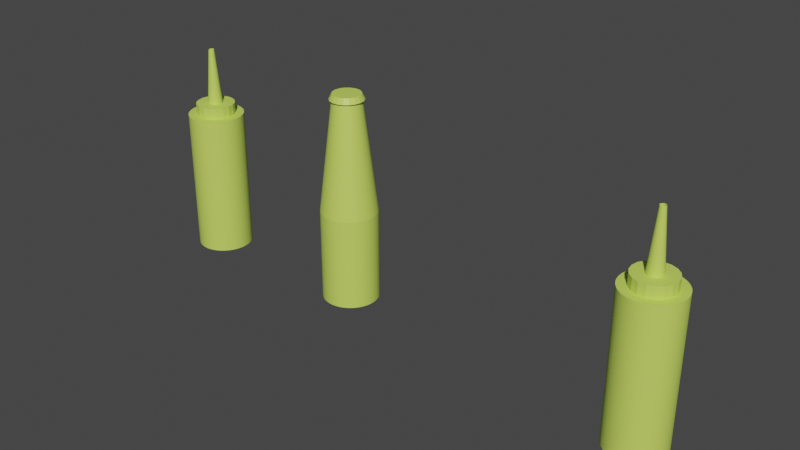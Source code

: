 # Source: kecap.blend  (saved by Blender 3.3.6; exported with 4.5.12 LTS)
import bpy
from mathutils import Matrix  # noqa: F401  (used for matrix-valued properties, if any)

bpy.ops.wm.read_factory_settings(use_empty=True)
scene = bpy.context.scene
scene.name = 'Scene'

# ---- collections
col_collection = bpy.data.collections.new('Collection'); scene.collection.children.link(col_collection)

# ---- materials (node trees are filled in below, after node groups)
mat_botol = bpy.data.materials.new('botol')
mat_botol.use_transparent_shadow = False
mat_botol.diffuse_color = (0.05537, 0.477, 0.07418, 0.9762)
mat_ttp = bpy.data.materials.new('ttp')
mat_ttp.use_transparent_shadow = False
mat_ttp.diffuse_color = (0.4639, 0.4249, 0.477, 1.0)
mat_kecap = bpy.data.materials.new('kecap')
mat_kecap.use_transparent_shadow = False
mat_kecap.diffuse_color = (0.1441, 0.1804, 0.8, 1.0)
mat_plastik = bpy.data.materials.new('plastik')
mat_plastik.use_transparent_shadow = False
mat_plastik.diffuse_color = (0.8, 0.03492, 0.0, 1.0)

# ---- node groups
ng_geometry_nodes = bpy.data.node_groups.new('Geometry Nodes', 'GeometryNodeTree')
_s = ng_geometry_nodes.interface.new_socket(name='Geometry', in_out='OUTPUT', socket_type='NodeSocketGeometry')
_s = ng_geometry_nodes.interface.new_socket(name='Geometry', in_out='INPUT', socket_type='NodeSocketGeometry')
ng_geometry_nodes.is_modifier = True
_N = ng_geometry_nodes.nodes; _L = ng_geometry_nodes.links
n0 = _N.new('GeometryNodeStoreNamedAttribute'); n0.name = 'Store Named Attribute.006'; n0.location = (-454, -62)
n0.data_type = 'FLOAT_VECTOR'
n0.domain = 'CORNER'
n0.inputs[2].default_value = 'uv_map'
n1 = _N.new('GeometryNodeStoreNamedAttribute'); n1.name = 'Store Named Attribute.005'; n1.location = (-638, 3)
n1.data_type = 'FLOAT_VECTOR'
n1.domain = 'CORNER'
n1.inputs[2].default_value = 'UVMap'
n2 = _N.new('GeometryNodeStoreNamedAttribute'); n2.name = 'Store Named Attribute.004'; n2.location = (-797, 61)
n2.data_type = 'FLOAT_VECTOR'
n2.domain = 'CORNER'
n2.inputs[2].default_value = 'uv_map'
n3 = _N.new('GeometryNodeStoreNamedAttribute'); n3.name = 'Store Named Attribute.003'; n3.location = (-969, 122)
n3.data_type = 'FLOAT_VECTOR'
n3.domain = 'CORNER'
n3.inputs[2].default_value = 'uv_map'
n4 = _N.new('GeometryNodeStoreNamedAttribute'); n4.name = 'Store Named Attribute.002'; n4.location = (-1130, 192)
n4.data_type = 'FLOAT_VECTOR'
n4.domain = 'CORNER'
n4.inputs[2].default_value = 'uv_map'
n5 = _N.new('GeometryNodeStoreNamedAttribute'); n5.name = 'Store Named Attribute.001'; n5.location = (-1289, 271)
n5.data_type = 'FLOAT_VECTOR'
n5.domain = 'CORNER'
n5.inputs[2].default_value = 'uv_map'
n6 = _N.new('GeometryNodeStoreNamedAttribute'); n6.name = 'Store Named Attribute'; n6.location = (-1468, 523)
n6.data_type = 'FLOAT_VECTOR'
n6.domain = 'CORNER'
n6.inputs[2].default_value = 'uv_map'
n7 = _N.new('GeometryNodeMeshCone'); n7.name = 'Cone'; n7.location = (-1493, 523)
n7.fill_type = 'NONE'
n7.inputs[0].default_value = 512
n7.inputs[3].default_value = 1.0
n7.inputs[5].default_value = 3.1
n8 = _N.new('GeometryNodeSetPosition'); n8.name = 'Set Position.003'; n8.location = (-1318, 492)
n8.inputs[3].default_value = (0.0, 0.0, 0.3)
n9 = _N.new('GeometryNodeMeshCone'); n9.name = 'Cone.001'; n9.location = (-1314, 271)
n9.fill_type = 'NONE'
n9.inputs[0].default_value = 512
n9.inputs[3].default_value = 0.5
n9.inputs[5].default_value = 4.1
n10 = _N.new('GeometryNodeSetPosition'); n10.name = 'Set Position'; n10.location = (-1156, 413)
n10.inputs[3].default_value = (0.0, 0.0, 3.4)
n11 = _N.new('GeometryNodeJoinGeometry'); n11.name = 'Join Geometry.002'; n11.location = (2076, -373)
n12 = _N.new('NodeGroupOutput'); n12.name = 'Group Output'; n12.location = (2600, -120)
n13 = _N.new('GeometryNodeMeshCone'); n13.name = 'Cone.004'; n13.location = (-1155, 192)
n13.fill_type = 'NONE'
n13.inputs[0].default_value = 512
n13.inputs[3].default_value = 0.6
n13.inputs[4].default_value = 0.8
n13.inputs[5].default_value = 0.2
n14 = _N.new('GeometryNodeSetPosition'); n14.name = 'Set Position.005'; n14.location = (-985, 346)
n14.inputs[3].default_value = (0.0, 0.0, 0.1)
n15 = _N.new('GeometryNodeMeshCone'); n15.name = 'Cone.005'; n15.location = (-994, 122)
n15.fill_type = 'NONE'
n15.inputs[0].default_value = 512
n15.inputs[3].default_value = 1.0
n15.inputs[4].default_value = 0.8
n15.inputs[5].default_value = 1.49e-08
n16 = _N.new('GeometryNodeSetPosition'); n16.name = 'Set Position.006'; n16.location = (-825, 282)
n16.inputs[3].default_value = (0.0, 0.0, 0.1)
n17 = _N.new('GeometryNodeMeshCone'); n17.name = 'Cone.006'; n17.location = (-822, 61)
n17.fill_type = 'NONE'
n17.inputs[0].default_value = 512
n17.inputs[3].default_value = 1.0
n17.inputs[5].default_value = 0.2
n18 = _N.new('GeometryNodeSetPosition'); n18.name = 'Set Position.007'; n18.location = (-658, 224)
n18.inputs[3].default_value = (0.0, 0.0, 0.1)
n19 = _N.new('GeometryNodeMeshIcoSphere'); n19.name = 'Ico Sphere'; n19.location = (-663, 3)
n19.inputs[0].default_value = 0.2
n19.inputs[1].default_value = 7
n20 = _N.new('GeometryNodeSetPosition'); n20.name = 'Set Position.008'; n20.location = (-486, 161)
n20.inputs[3].default_value = (0.0, 0.0, 0.4)
n21 = _N.new('GeometryNodeMeshCone'); n21.name = 'Cone.002'; n21.location = (-479, -62)
n21.inputs[0].default_value = 18
n21.inputs[3].default_value = 0.5
n21.inputs[4].default_value = 0.6
n21.inputs[5].default_value = 0.2
n22 = _N.new('GeometryNodeSetPosition'); n22.name = 'Set Position.001'; n22.location = (-298, 120)
n22.inputs[3].default_value = (0.0, 0.0, 7.4)
n23 = _N.new('GeometryNodeJoinGeometry'); n23.name = 'Join Geometry'; n23.location = (-111, 238)
n24 = _N.new('GeometryNodeJoinGeometry'); n24.name = 'Join Geometry.004'; n24.location = (323, 186)
n25 = _N.new('GeometryNodeSetPosition'); n25.name = 'Set Position.002'; n25.location = (549, 194)
n26 = _N.new('GeometryNodeSetMaterial'); n26.name = 'Set Material.001'; n26.location = (52, 262)
n26.inputs[2].default_value = mat_botol
n27 = _N.new('GeometryNodeSetMaterial'); n27.name = 'Set Material.003'; n27.location = (22, 120)
n27.inputs[2].default_value = mat_ttp
_L.new(n8.outputs[0], n23.inputs[0])
_L.new(n10.outputs[0], n23.inputs[0])
_L.new(n5.outputs[0], n10.inputs[0])
_L.new(n0.outputs[0], n22.inputs[0])
_L.new(n24.outputs[0], n25.inputs[0])
_L.new(n6.outputs[0], n8.inputs[0])
_L.new(n4.outputs[0], n14.inputs[0])
_L.new(n14.outputs[0], n23.inputs[0])
_L.new(n3.outputs[0], n16.inputs[0])
_L.new(n16.outputs[0], n23.inputs[0])
_L.new(n2.outputs[0], n18.inputs[0])
_L.new(n18.outputs[0], n23.inputs[0])
_L.new(n1.outputs[0], n20.inputs[0])
_L.new(n20.outputs[0], n23.inputs[0])
_L.new(n11.outputs[0], n12.inputs[0])
_L.new(n25.outputs[0], n11.inputs[0])
_L.new(n23.outputs[0], n26.inputs[0])
_L.new(n26.outputs[0], n24.inputs[0])
_L.new(n27.outputs[0], n24.inputs[0])
_L.new(n22.outputs[0], n27.inputs[0])
_L.new(n7.outputs[0], n6.inputs[0])
_L.new(n7.outputs[4], n6.inputs[3])
_L.new(n9.outputs[0], n5.inputs[0])
_L.new(n9.outputs[4], n5.inputs[3])
_L.new(n13.outputs[0], n4.inputs[0])
_L.new(n13.outputs[4], n4.inputs[3])
_L.new(n15.outputs[0], n3.inputs[0])
_L.new(n15.outputs[4], n3.inputs[3])
_L.new(n17.outputs[0], n2.inputs[0])
_L.new(n17.outputs[4], n2.inputs[3])
_L.new(n19.outputs[0], n1.inputs[0])
_L.new(n19.outputs[1], n1.inputs[3])
_L.new(n21.outputs[0], n0.inputs[0])
_L.new(n21.outputs[4], n0.inputs[3])
n12.is_active_output = True
ng_geometry_nodes_001 = bpy.data.node_groups.new('Geometry Nodes.001', 'GeometryNodeTree')
_s = ng_geometry_nodes_001.interface.new_socket(name='Geometry', in_out='OUTPUT', socket_type='NodeSocketGeometry')
_s = ng_geometry_nodes_001.interface.new_socket(name='Geometry', in_out='INPUT', socket_type='NodeSocketGeometry')
ng_geometry_nodes_001.is_modifier = True
_N = ng_geometry_nodes_001.nodes; _L = ng_geometry_nodes_001.links
n0 = _N.new('GeometryNodeStoreNamedAttribute'); n0.name = 'Store Named Attribute.006'; n0.location = (-2973, 246)
n0.data_type = 'FLOAT_VECTOR'
n0.domain = 'CORNER'
n0.inputs[2].default_value = 'uv_map'
n1 = _N.new('GeometryNodeStoreNamedAttribute'); n1.name = 'Store Named Attribute.005'; n1.location = (-2793, -6)
n1.data_type = 'FLOAT_VECTOR'
n1.domain = 'CORNER'
n1.inputs[2].default_value = 'uv_map'
n2 = _N.new('GeometryNodeStoreNamedAttribute'); n2.name = 'Store Named Attribute.004'; n2.location = (-1969, -339)
n2.data_type = 'FLOAT_VECTOR'
n2.domain = 'CORNER'
n2.inputs[2].default_value = 'UVMap'
n3 = _N.new('GeometryNodeStoreNamedAttribute'); n3.name = 'Store Named Attribute.003'; n3.location = (-2128, -281)
n3.data_type = 'FLOAT_VECTOR'
n3.domain = 'CORNER'
n3.inputs[2].default_value = 'uv_map'
n4 = _N.new('GeometryNodeStoreNamedAttribute'); n4.name = 'Store Named Attribute.002'; n4.location = (-2300, -220)
n4.data_type = 'FLOAT_VECTOR'
n4.domain = 'CORNER'
n4.inputs[2].default_value = 'uv_map'
n5 = _N.new('GeometryNodeStoreNamedAttribute'); n5.name = 'Store Named Attribute.001'; n5.location = (-2630, -60)
n5.data_type = 'FLOAT_VECTOR'
n5.domain = 'CORNER'
n5.inputs[2].default_value = 'uv_map'
n6 = _N.new('GeometryNodeStoreNamedAttribute'); n6.name = 'Store Named Attribute'; n6.location = (-2461, -150)
n6.data_type = 'FLOAT_VECTOR'
n6.domain = 'CORNER'
n6.inputs[2].default_value = 'uv_map'
n7 = _N.new('NodeGroupOutput'); n7.name = 'Group Output'; n7.location = (200, 0)
n8 = _N.new('GeometryNodeSetPosition'); n8.name = 'Set Position.017'; n8.location = (-2823, 214)
n8.inputs[3].default_value = (0.0, 0.0, 0.3)
n9 = _N.new('GeometryNodeMeshCone'); n9.name = 'Cone.016'; n9.location = (-2486, -150)
n9.fill_type = 'NONE'
n9.inputs[0].default_value = 512
n9.inputs[3].default_value = 0.6
n9.inputs[4].default_value = 0.8
n9.inputs[5].default_value = 0.2
n10 = _N.new('GeometryNodeMeshCone'); n10.name = 'Cone.015'; n10.location = (-2655, -60)
n10.fill_type = 'NONE'
n10.inputs[0].default_value = 500
n10.inputs[3].default_value = 0.1
n10.inputs[4].default_value = 0.3
n10.inputs[5].default_value = 2.4
n11 = _N.new('GeometryNodeMeshCone'); n11.name = 'Cone.017'; n11.location = (-2325, -220)
n11.fill_type = 'NONE'
n11.inputs[0].default_value = 512
n11.inputs[3].default_value = 1.0
n11.inputs[4].default_value = 0.8
n11.inputs[5].default_value = 1.49e-08
n12 = _N.new('GeometryNodeSetPosition'); n12.name = 'Set Position.019'; n12.location = (-720, -118)
n12.inputs[3].default_value = (4.0, 0.0, 0.0)
n13 = _N.new('GeometryNodeSetPosition'); n13.name = 'Set Position.016'; n13.location = (-1989, -118)
n13.inputs[3].default_value = (0.0, 0.0, 0.1)
n14 = _N.new('GeometryNodeSetPosition'); n14.name = 'Set Position.021'; n14.location = (-2156, -60)
n14.inputs[3].default_value = (0.0, 0.0, 0.1)
n15 = _N.new('GeometryNodeMeshCone'); n15.name = 'Cone.014'; n15.location = (-2153, -281)
n15.fill_type = 'NONE'
n15.inputs[0].default_value = 512
n15.inputs[3].default_value = 1.0
n15.inputs[5].default_value = 0.2
n16 = _N.new('GeometryNodeSetPosition'); n16.name = 'Set Position.023'; n16.location = (-2316, 4)
n16.inputs[3].default_value = (0.0, 0.0, 0.1)
n17 = _N.new('GeometryNodeSetPosition'); n17.name = 'Set Position.018'; n17.location = (-2497, 107)
n17.inputs[3].default_value = (0.0, 0.0, 5.3)
n18 = _N.new('GeometryNodeJoinGeometry'); n18.name = 'Join Geometry.003'; n18.location = (-929, -127)
n19 = _N.new('GeometryNodeMeshIcoSphere'); n19.name = 'Ico Sphere.002'; n19.location = (-1994, -339)
n19.inputs[0].default_value = 0.2
n19.inputs[1].default_value = 7
n20 = _N.new('GeometryNodeMeshCone'); n20.name = 'Cone.012'; n20.location = (-2818, -6)
n20.inputs[0].default_value = 18
n20.inputs[3].default_value = 0.7
n20.inputs[4].default_value = 0.7
n20.inputs[5].default_value = 0.4
n21 = _N.new('GeometryNodeSetPosition'); n21.name = 'Set Position.020'; n21.location = (-1817, -181)
n21.inputs[3].default_value = (0.0, 0.0, 0.4)
n22 = _N.new('GeometryNodeMeshCone'); n22.name = 'Cone.013'; n22.location = (-2998, 246)
n22.inputs[0].default_value = 512
n22.inputs[3].default_value = 1.0
n22.inputs[5].default_value = 5.0
n23 = _N.new('GeometryNodeSetPosition'); n23.name = 'Set Position.022'; n23.location = (-2660, 161)
n23.inputs[3].default_value = (0.0, 0.0, 5.3)
n24 = _N.new('GeometryNodeSetMaterial'); n24.name = 'Set Material.002'; n24.location = (-355, 77)
n24.inputs[2].default_value = mat_kecap
_L.new(n8.outputs[0], n18.inputs[0])
_L.new(n0.outputs[0], n8.inputs[0])
_L.new(n6.outputs[0], n16.inputs[0])
_L.new(n16.outputs[0], n18.inputs[0])
_L.new(n4.outputs[0], n14.inputs[0])
_L.new(n14.outputs[0], n18.inputs[0])
_L.new(n3.outputs[0], n13.inputs[0])
_L.new(n13.outputs[0], n18.inputs[0])
_L.new(n2.outputs[0], n21.inputs[0])
_L.new(n21.outputs[0], n18.inputs[0])
_L.new(n18.outputs[0], n12.inputs[0])
_L.new(n1.outputs[0], n23.inputs[0])
_L.new(n23.outputs[0], n18.inputs[0])
_L.new(n5.outputs[0], n17.inputs[0])
_L.new(n17.outputs[0], n18.inputs[0])
_L.new(n12.outputs[0], n24.inputs[0])
_L.new(n24.outputs[0], n7.inputs[0])
_L.new(n9.outputs[0], n6.inputs[0])
_L.new(n9.outputs[4], n6.inputs[3])
_L.new(n10.outputs[0], n5.inputs[0])
_L.new(n10.outputs[4], n5.inputs[3])
_L.new(n11.outputs[0], n4.inputs[0])
_L.new(n11.outputs[4], n4.inputs[3])
_L.new(n15.outputs[0], n3.inputs[0])
_L.new(n15.outputs[4], n3.inputs[3])
_L.new(n19.outputs[0], n2.inputs[0])
_L.new(n19.outputs[1], n2.inputs[3])
_L.new(n20.outputs[0], n1.inputs[0])
_L.new(n20.outputs[4], n1.inputs[3])
_L.new(n22.outputs[0], n0.inputs[0])
_L.new(n22.outputs[4], n0.inputs[3])
n7.is_active_output = True
ng_geometry_nodes_002 = bpy.data.node_groups.new('Geometry Nodes.002', 'GeometryNodeTree')
_s = ng_geometry_nodes_002.interface.new_socket(name='Geometry', in_out='OUTPUT', socket_type='NodeSocketGeometry')
_s = ng_geometry_nodes_002.interface.new_socket(name='Geometry', in_out='INPUT', socket_type='NodeSocketGeometry')
ng_geometry_nodes_002.is_modifier = True
_N = ng_geometry_nodes_002.nodes; _L = ng_geometry_nodes_002.links
n0 = _N.new('GeometryNodeStoreNamedAttribute'); n0.name = 'Store Named Attribute.006'; n0.location = (-2713, 98)
n0.data_type = 'FLOAT_VECTOR'
n0.domain = 'CORNER'
n0.inputs[2].default_value = 'uv_map'
n1 = _N.new('GeometryNodeStoreNamedAttribute'); n1.name = 'Store Named Attribute.005'; n1.location = (-2532, -154)
n1.data_type = 'FLOAT_VECTOR'
n1.domain = 'CORNER'
n1.inputs[2].default_value = 'uv_map'
n2 = _N.new('GeometryNodeStoreNamedAttribute'); n2.name = 'Store Named Attribute.004'; n2.location = (-2369, -208)
n2.data_type = 'FLOAT_VECTOR'
n2.domain = 'CORNER'
n2.inputs[2].default_value = 'uv_map'
n3 = _N.new('GeometryNodeStoreNamedAttribute'); n3.name = 'Store Named Attribute.003'; n3.location = (-1709, -486)
n3.data_type = 'FLOAT_VECTOR'
n3.domain = 'CORNER'
n3.inputs[2].default_value = 'UVMap'
n4 = _N.new('GeometryNodeStoreNamedAttribute'); n4.name = 'Store Named Attribute.002'; n4.location = (-2040, -367)
n4.data_type = 'FLOAT_VECTOR'
n4.domain = 'CORNER'
n4.inputs[2].default_value = 'uv_map'
n5 = _N.new('GeometryNodeStoreNamedAttribute'); n5.name = 'Store Named Attribute.001'; n5.location = (-2201, -298)
n5.data_type = 'FLOAT_VECTOR'
n5.domain = 'CORNER'
n5.inputs[2].default_value = 'uv_map'
n6 = _N.new('GeometryNodeStoreNamedAttribute'); n6.name = 'Store Named Attribute'; n6.location = (-1868, -429)
n6.data_type = 'FLOAT_VECTOR'
n6.domain = 'CORNER'
n6.inputs[2].default_value = 'uv_map'
n7 = _N.new('NodeGroupOutput'); n7.name = 'Group Output'; n7.location = (200, 0)
n8 = _N.new('GeometryNodeMeshCone'); n8.name = 'Cone.010'; n8.location = (-1893, -429)
n8.fill_type = 'NONE'
n8.inputs[0].default_value = 512
n8.inputs[3].default_value = 1.0
n8.inputs[5].default_value = 0.2
n9 = _N.new('GeometryNodeMeshCone'); n9.name = 'Cone.007'; n9.location = (-2226, -298)
n9.fill_type = 'NONE'
n9.inputs[0].default_value = 512
n9.inputs[3].default_value = 0.6
n9.inputs[4].default_value = 0.8
n9.inputs[5].default_value = 0.2
n10 = _N.new('GeometryNodeMeshCone'); n10.name = 'Cone.008'; n10.location = (-2065, -367)
n10.fill_type = 'NONE'
n10.inputs[0].default_value = 512
n10.inputs[3].default_value = 1.0
n10.inputs[4].default_value = 0.8
n10.inputs[5].default_value = 1.49e-08
n11 = _N.new('GeometryNodeSetPosition'); n11.name = 'Set Position.015'; n11.location = (-460, -266)
n11.inputs[3].default_value = (-6.5, 0.0, 0.0)
n12 = _N.new('GeometryNodeMeshIcoSphere'); n12.name = 'Ico Sphere.001'; n12.location = (-1734, -486)
n12.inputs[0].default_value = 0.2
n12.inputs[1].default_value = 7
n13 = _N.new('GeometryNodeSetPosition'); n13.name = 'Set Position.009'; n13.location = (-2055, -144)
n13.inputs[3].default_value = (0.0, 0.0, 0.1)
n14 = _N.new('GeometryNodeJoinGeometry'); n14.name = 'Join Geometry.001'; n14.location = (-668, -274)
n15 = _N.new('GeometryNodeSetPosition'); n15.name = 'Set Position.014'; n15.location = (-2237, -41)
n15.inputs[3].default_value = (0.0, 0.0, 5.3)
n16 = _N.new('GeometryNodeSetPosition'); n16.name = 'Set Position.004'; n16.location = (-2562, 66)
n16.inputs[3].default_value = (0.0, 0.0, 0.3)
n17 = _N.new('GeometryNodeSetPosition'); n17.name = 'Set Position.012'; n17.location = (-1557, -329)
n17.inputs[3].default_value = (0.0, 0.0, 0.4)
n18 = _N.new('GeometryNodeMeshCone'); n18.name = 'Cone.011'; n18.location = (-2394, -208)
n18.fill_type = 'NONE'
n18.inputs[0].default_value = 500
n18.inputs[3].default_value = 0.1
n18.inputs[4].default_value = 0.3
n18.inputs[5].default_value = 2.4
n19 = _N.new('GeometryNodeSetPosition'); n19.name = 'Set Position.013'; n19.location = (-2400, 13)
n19.inputs[3].default_value = (0.0, 0.0, 5.3)
n20 = _N.new('GeometryNodeSetPosition'); n20.name = 'Set Position.010'; n20.location = (-1895, -208)
n20.inputs[3].default_value = (0.0, 0.0, 0.1)
n21 = _N.new('GeometryNodeSetPosition'); n21.name = 'Set Position.011'; n21.location = (-1728, -266)
n21.inputs[3].default_value = (0.0, 0.0, 0.1)
n22 = _N.new('GeometryNodeMeshCone'); n22.name = 'Cone.009'; n22.location = (-2557, -154)
n22.inputs[0].default_value = 18
n22.inputs[3].default_value = 0.7
n22.inputs[4].default_value = 0.7
n22.inputs[5].default_value = 0.4
n23 = _N.new('GeometryNodeMeshCone'); n23.name = 'Cone.003'; n23.location = (-2738, 98)
n23.inputs[0].default_value = 512
n23.inputs[3].default_value = 1.0
n23.inputs[5].default_value = 5.0
n24 = _N.new('GeometryNodeSetMaterial'); n24.name = 'Set Material'; n24.location = (-124, -155)
n24.inputs[2].default_value = mat_plastik
_L.new(n16.outputs[0], n14.inputs[0])
_L.new(n0.outputs[0], n16.inputs[0])
_L.new(n5.outputs[0], n13.inputs[0])
_L.new(n13.outputs[0], n14.inputs[0])
_L.new(n4.outputs[0], n20.inputs[0])
_L.new(n20.outputs[0], n14.inputs[0])
_L.new(n6.outputs[0], n21.inputs[0])
_L.new(n21.outputs[0], n14.inputs[0])
_L.new(n3.outputs[0], n17.inputs[0])
_L.new(n17.outputs[0], n14.inputs[0])
_L.new(n14.outputs[0], n11.inputs[0])
_L.new(n1.outputs[0], n19.inputs[0])
_L.new(n19.outputs[0], n14.inputs[0])
_L.new(n2.outputs[0], n15.inputs[0])
_L.new(n15.outputs[0], n14.inputs[0])
_L.new(n11.outputs[0], n24.inputs[0])
_L.new(n24.outputs[0], n7.inputs[0])
_L.new(n8.outputs[0], n6.inputs[0])
_L.new(n8.outputs[4], n6.inputs[3])
_L.new(n9.outputs[0], n5.inputs[0])
_L.new(n9.outputs[4], n5.inputs[3])
_L.new(n10.outputs[0], n4.inputs[0])
_L.new(n10.outputs[4], n4.inputs[3])
_L.new(n12.outputs[0], n3.inputs[0])
_L.new(n12.outputs[1], n3.inputs[3])
_L.new(n18.outputs[0], n2.inputs[0])
_L.new(n18.outputs[4], n2.inputs[3])
_L.new(n22.outputs[0], n1.inputs[0])
_L.new(n22.outputs[4], n1.inputs[3])
_L.new(n23.outputs[0], n0.inputs[0])
_L.new(n23.outputs[4], n0.inputs[3])
n7.is_active_output = True

# ---- material node trees
mat_botol.use_nodes = True; mat_botol.node_tree.nodes.clear()
_N = mat_botol.node_tree.nodes; _L = mat_botol.node_tree.links
n0 = _N.new('ShaderNodeBsdfPrincipled'); n0.name = 'Principled BSDF'; n0.location = (10, 300)
n0.distribution = 'GGX'
n0.subsurface_method = 'RANDOM_WALK_SKIN'
n0.inputs[0].default_value = (0.6019, 0.8, 0.1236, 1.0)
n0.inputs[3].default_value = 1.45
n0.inputs[27].default_value = (0.0, 0.0, 0.0, 1.0)
n0.inputs[28].default_value = 1.0
n1 = _N.new('ShaderNodeOutputMaterial'); n1.name = 'Material Output'; n1.location = (300, 300)
_L.new(n0.outputs[0], n1.inputs[0])
n1.is_active_output = True
mat_ttp.use_nodes = True; mat_ttp.node_tree.nodes.clear()
_N = mat_ttp.node_tree.nodes; _L = mat_ttp.node_tree.links
n0 = _N.new('ShaderNodeBsdfPrincipled'); n0.name = 'Principled BSDF'; n0.location = (10, 300)
n0.distribution = 'GGX'
n0.subsurface_method = 'RANDOM_WALK_SKIN'
n0.inputs[0].default_value = (0.6019, 0.8, 0.1236, 1.0)
n0.inputs[3].default_value = 1.45
n0.inputs[27].default_value = (0.0, 0.0, 0.0, 1.0)
n0.inputs[28].default_value = 1.0
n1 = _N.new('ShaderNodeOutputMaterial'); n1.name = 'Material Output'; n1.location = (300, 300)
_L.new(n0.outputs[0], n1.inputs[0])
n1.is_active_output = True
mat_kecap.use_nodes = True; mat_kecap.node_tree.nodes.clear()
_N = mat_kecap.node_tree.nodes; _L = mat_kecap.node_tree.links
n0 = _N.new('ShaderNodeBsdfPrincipled'); n0.name = 'Principled BSDF'; n0.location = (10, 300)
n0.distribution = 'GGX'
n0.subsurface_method = 'RANDOM_WALK_SKIN'
n0.inputs[0].default_value = (0.6019, 0.8, 0.1236, 1.0)
n0.inputs[3].default_value = 1.45
n0.inputs[27].default_value = (0.0, 0.0, 0.0, 1.0)
n0.inputs[28].default_value = 1.0
n1 = _N.new('ShaderNodeOutputMaterial'); n1.name = 'Material Output'; n1.location = (300, 300)
_L.new(n0.outputs[0], n1.inputs[0])
n1.is_active_output = True
mat_plastik.use_nodes = True; mat_plastik.node_tree.nodes.clear()
_N = mat_plastik.node_tree.nodes; _L = mat_plastik.node_tree.links
n0 = _N.new('ShaderNodeBsdfPrincipled'); n0.name = 'Principled BSDF'; n0.location = (10, 300)
n0.distribution = 'GGX'
n0.subsurface_method = 'RANDOM_WALK_SKIN'
n0.inputs[0].default_value = (0.6019, 0.8, 0.1236, 1.0)
n0.inputs[3].default_value = 1.45
n0.inputs[27].default_value = (0.0, 0.0, 0.0, 1.0)
n0.inputs[28].default_value = 1.0
n1 = _N.new('ShaderNodeOutputMaterial'); n1.name = 'Material Output'; n1.location = (300, 300)
_L.new(n0.outputs[0], n1.inputs[0])
n1.is_active_output = True

# ---- world
world_world = bpy.data.worlds.new('World'); scene.world = world_world
world_world.use_nodes = True; world_world.node_tree.nodes.clear()
_N = world_world.node_tree.nodes; _L = world_world.node_tree.links
n0 = _N.new('ShaderNodeOutputWorld'); n0.name = 'World Output'; n0.location = (300, 300)
n1 = _N.new('ShaderNodeBackground'); n1.name = 'Background'; n1.location = (10, 300)
n1.inputs[0].default_value = (0.05088, 0.05088, 0.05088, 1.0)
_L.new(n1.outputs[0], n0.inputs[0])
n0.is_active_output = True
world_world.color = (0.05088, 0.05088, 0.05088)
world_world.use_sun_shadow = False
world_world.sun_shadow_jitter_overblur = 0.0

# ---- meshes
me_cube_001 = bpy.data.meshes.new('Cube.001')
me_cube_001.from_pydata([(-1.0, -1.0, -1.0), (-1.0, -1.0, 1.0), (-1.0, 1.0, -1.0), (-1.0, 1.0, 1.0), (1.0, -1.0, -1.0), (1.0, -1.0, 1.0), (1.0, 1.0, -1.0), (1.0, 1.0, 1.0)], [], [(0, 1, 3, 2), (2, 3, 7, 6), (6, 7, 5, 4), (4, 5, 1, 0), (2, 6, 4, 0), (7, 3, 1, 5)])
_uv = me_cube_001.uv_layers.new(name='UVMap')
_uv.uv.foreach_set('vector', [0.375, 0.0, 0.625, 0.0, 0.625, 0.25, 0.375, 0.25, 0.375, 0.25, 0.625, 0.25, 0.625, 0.5, 0.375, 0.5, 0.375, 0.5, 0.625, 0.5, 0.625, 0.75, 0.375, 0.75, 0.375, 0.75, 0.625, 0.75, 0.625, 1.0, 0.375, 1.0, 0.125, 0.5, 0.375, 0.5, 0.375, 0.75, 0.125, 0.75, 0.625, 0.5, 0.875, 0.5, 0.875, 0.75, 0.625, 0.75])
me_cube_001.materials.append(mat_botol)
me_cube_001.update()
me_cube = bpy.data.meshes.new('Cube')
me_cube.from_pydata([(-1.0, -1.0, -1.0), (-1.0, -1.0, 1.0), (-1.0, 1.0, -1.0), (-1.0, 1.0, 1.0), (1.0, -1.0, -1.0), (1.0, -1.0, 1.0), (1.0, 1.0, -1.0), (1.0, 1.0, 1.0)], [], [(0, 1, 3, 2), (2, 3, 7, 6), (6, 7, 5, 4), (4, 5, 1, 0), (2, 6, 4, 0), (7, 3, 1, 5)])
_uv = me_cube.uv_layers.new(name='UVMap')
_uv.uv.foreach_set('vector', [0.375, 0.0, 0.625, 0.0, 0.625, 0.25, 0.375, 0.25, 0.375, 0.25, 0.625, 0.25, 0.625, 0.5, 0.375, 0.5, 0.375, 0.5, 0.625, 0.5, 0.625, 0.75, 0.375, 0.75, 0.375, 0.75, 0.625, 0.75, 0.625, 1.0, 0.375, 1.0, 0.125, 0.5, 0.375, 0.5, 0.375, 0.75, 0.125, 0.75, 0.625, 0.5, 0.875, 0.5, 0.875, 0.75, 0.625, 0.75])
me_cube.update()
me_cube_002 = bpy.data.meshes.new('Cube.002')
me_cube_002.from_pydata([(-1.0, -1.0, -1.0), (-1.0, -1.0, 1.0), (-1.0, 1.0, -1.0), (-1.0, 1.0, 1.0), (1.0, -1.0, -1.0), (1.0, -1.0, 1.0), (1.0, 1.0, -1.0), (1.0, 1.0, 1.0)], [], [(0, 1, 3, 2), (2, 3, 7, 6), (6, 7, 5, 4), (4, 5, 1, 0), (2, 6, 4, 0), (7, 3, 1, 5)])
_uv = me_cube_002.uv_layers.new(name='UVMap')
_uv.uv.foreach_set('vector', [0.375, 0.0, 0.625, 0.0, 0.625, 0.25, 0.375, 0.25, 0.375, 0.25, 0.625, 0.25, 0.625, 0.5, 0.375, 0.5, 0.375, 0.5, 0.625, 0.5, 0.625, 0.75, 0.375, 0.75, 0.375, 0.75, 0.625, 0.75, 0.625, 1.0, 0.375, 1.0, 0.125, 0.5, 0.375, 0.5, 0.375, 0.75, 0.125, 0.75, 0.625, 0.5, 0.875, 0.5, 0.875, 0.75, 0.625, 0.75])
me_cube_002.update()

# ---- objects
ob_cube = bpy.data.objects.new('Cube', me_cube_001)
ob_cube_001 = bpy.data.objects.new('Cube.001', me_cube)
ob_cube_002 = bpy.data.objects.new('Cube.002', me_cube_002)

# ---- transforms, parenting, visibility, modifiers, constraints
ob_cube.location = (0.0, 0.0, 0.0)
_m = ob_cube.modifiers.new('GeometryNodes', 'NODES')
_m.node_group = ng_geometry_nodes
ob_cube_001.location = (7.87, -1.073, 0.0008452)
_m = ob_cube_001.modifiers.new('GeometryNodes', 'NODES')
_m.node_group = ng_geometry_nodes_001
ob_cube_002.location = (0.0, 0.0, 0.0)
_m = ob_cube_002.modifiers.new('GeometryNodes', 'NODES')
_m.node_group = ng_geometry_nodes_002

# ---- collection membership
col_collection.objects.link(ob_cube)
col_collection.objects.link(ob_cube_001)
col_collection.objects.link(ob_cube_002)

# ---- scene / render settings (as saved in the file)
scene.frame_start = 1; scene.frame_end = 250; scene.frame_set(0)
scene.render.engine = 'BLENDER_EEVEE_NEXT'
scene.cycles.sampling_pattern = 'TABULATED_SOBOL'
scene.cycles.use_light_tree = False
scene.view_settings.view_transform = 'Filmic'
bpy.context.view_layer.update()

# ---- added for rendering (the .blend has no active camera and no usable light): camera, sun
cam_auto = bpy.data.cameras.new('AutoCamera')
cam_auto.lens = 50.0
cam_auto.sensor_width = 36.0
cam_auto.clip_end = 1000.0
ob_auto_camera = bpy.data.objects.new('AutoCamera', cam_auto)
scene.collection.objects.link(ob_auto_camera)
ob_auto_camera.location = (23.0005, -24.9154, 20.153)
ob_auto_camera.rotation_euler = (1.09748, -7.21219e-08, 0.694738)
scene.camera = ob_auto_camera
light_auto_sun = bpy.data.lights.new('AutoSun', 'SUN')
light_auto_sun.energy = 3.0
light_auto_sun.angle = 0.0523599
ob_auto_sun = bpy.data.objects.new('AutoSun', light_auto_sun)
scene.collection.objects.link(ob_auto_sun)
ob_auto_sun.rotation_euler = (0.872665, 0.174533, 0.523599)
bpy.context.view_layer.update()
